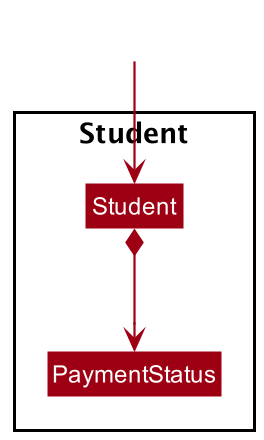

The diagram above was rendered by PlantUML. Its source (embedded in the PNG):
@startuml
!include style.puml
skinparam arrowThickness 1.1
skinparam arrowColor MODEL_COLOR
skinparam classBackgroundColor MODEL_COLOR

package Student <<Rectangle>>{
Class Student
Class PaymentStatus
}

Class HiddenOutside #FFFFFF
HiddenOutside --> Student

Student *--> PaymentStatus

@enduml